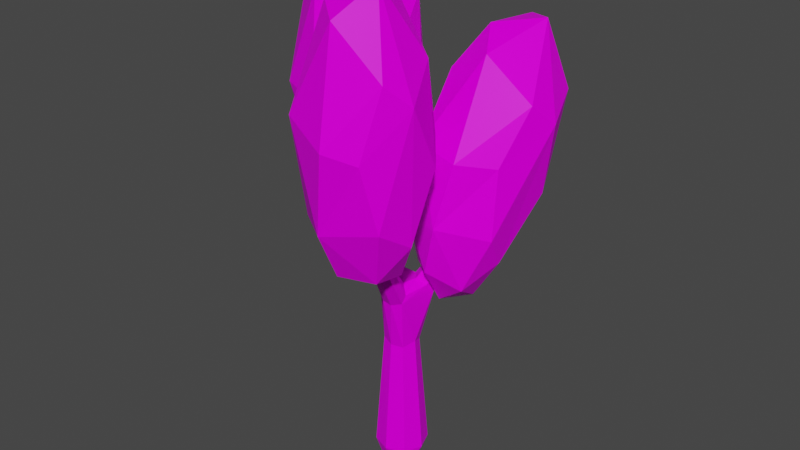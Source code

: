 # Source: tree2.blend  (saved by Blender 3.2.14; exported with 4.5.12 LTS)
import bpy
from mathutils import Matrix  # noqa: F401  (used for matrix-valued properties, if any)

bpy.ops.wm.read_factory_settings(use_empty=True)
scene = bpy.context.scene
scene.name = 'Scene'

# ---- collections
col_collection = bpy.data.collections.new('Collection'); scene.collection.children.link(col_collection)

# ---- images (referenced by path relative to the original .blend; pixels are not part of the script)
import os
ASSET_DIR = os.environ.get("B2B_ASSET_DIR", "")  # directory of the original .blend (textures are referenced by path, not embedded)
HERE = os.path.dirname(os.path.abspath(__file__))  # packed textures are extracted next to this script under _unpacked/

def load_image(name, relpath, width, height, colorspace="sRGB"):
    """Load a texture the original file referenced (path relative to the .blend, or extracted next to this script)."""
    p = next((c for c in (os.path.join(HERE, relpath), os.path.join(ASSET_DIR, relpath)) if relpath and os.path.exists(c)), "")
    if p:
        img = bpy.data.images.load(p, check_existing=True)
        img.name = name
    else:  # same state as the original file: an image datablock whose file is absent (Cycles renders it pink)
        img = bpy.data.images.new(name, width, height)
        img.source = "FILE"
        img.filepath = "//" + (relpath or name)
    img.colorspace_settings.name = colorspace
    return img
img_tree2 = load_image('tree2', 'tree2.png', 1024, 1024, 'sRGB')

# ---- materials (node trees are filled in below, after node groups)
mat_material = bpy.data.materials.new('Material')
mat_material.alpha_threshold = 0.0
mat_material.use_transparent_shadow = False
mat_material.line_color = (0.0, 0.0, 0.0, 1.0)

# ---- material node trees
mat_material.use_nodes = True; mat_material.node_tree.nodes.clear()
_N = mat_material.node_tree.nodes; _L = mat_material.node_tree.links
n0 = _N.new('ShaderNodeOutputMaterial'); n0.name = 'Material Output'; n0.location = (300, 300)
n1 = _N.new('ShaderNodeBsdfPrincipled'); n1.name = 'Principled BSDF'; n1.location = (10, 300)
n1.distribution = 'GGX'
n1.subsurface_method = 'RANDOM_WALK_SKIN'
n1.inputs[2].default_value = 0.4
n1.inputs[3].default_value = 1.45
n1.inputs[13].default_value = 0.05
n1.inputs[27].default_value = (0.0, 0.0, 0.0, 1.0)
n1.inputs[28].default_value = 1.2
n2 = _N.new('ShaderNodeTexImage'); n2.name = 'Изображение-текстура'; n2.location = (-393, 217)
n2.image = img_tree2
_L.new(n1.outputs[0], n0.inputs[0])
_L.new(n2.outputs[0], n1.inputs[0])
n0.is_active_output = True

# ---- world
world_world = bpy.data.worlds.new('World'); scene.world = world_world
world_world.use_nodes = True; world_world.node_tree.nodes.clear()
_N = world_world.node_tree.nodes; _L = world_world.node_tree.links
n0 = _N.new('ShaderNodeOutputWorld'); n0.name = 'World Output'; n0.location = (300, 300)
n1 = _N.new('ShaderNodeBackground'); n1.name = 'Background'; n1.location = (10, 300)
n1.inputs[0].default_value = (0.05088, 0.05088, 0.05088, 1.0)
_L.new(n1.outputs[0], n0.inputs[0])
n0.is_active_output = True
world_world.color = (0.05088, 0.05088, 0.05088)
world_world.use_sun_shadow = False
world_world.sun_shadow_jitter_overblur = 0.0

# ---- meshes
me_002 = bpy.data.meshes.new('Икосфера.002')
me_002.from_pydata([(0.7602, -0.6233, -0.4399), (-0.8747, 0.04554, -0.6223), (-0.325, 0.9228, -0.4667), (0.9374, 0.3173, -0.1096), (-0.8403, -0.3414, 0.4836), (0.95, -0.1651, 0.3512), (-0.1552, -0.514, -0.8103), (0.436, -0.3205, -0.8512), (-0.06519, -0.9397, -0.4745), (0.7862, -0.09917, -0.6026), (0.4245, 0.2414, -0.9042), (-0.725, -0.4652, -0.514), (-0.08347, 0.1755, -1.015), (0.2693, 0.777, -0.5949), (0.01781, -1.122, -0.03798), (0.579, -0.8191, 0.01352), (-0.9748, -0.2287, 0.03738), (-0.7195, -0.8341, -0.006314), (-0.5789, 0.8571, -0.3999), (-0.8251, 0.5546, 0.4254), (0.5588, 0.8341, -0.0119), (0.6563, -0.6172, 0.4248), (0.03823, 0.8943, 0.5343), (0.7484, 0.4473, 0.5694), (-0.1892, -0.7592, 0.6373), (0.2525, -0.03335, 0.9653), (-0.4489, -0.3385, 0.8233), (-0.1994, 0.4265, 0.9548), (2.004, -1.943, -0.5587), (0.2813, -1.222, -0.4997), (2.226, -0.9944, -0.2324), (1.379, -2.404, -0.05103), (2.237, -1.49, 0.1952), (1.097, -1.832, -0.9773), (1.697, -1.653, -0.9747), (1.146, -2.252, -0.6255), (2.118, -1.381, -0.7111), (1.691, -1.083, -1.015), (0.7708, -1.35, -0.9633), (0.5299, -1.815, -0.6318), (1.163, -1.152, -1.115), (0.8285, -0.4822, -0.6258), (1.46, -0.5023, -0.719), (1.844, -2.15, -0.1126), (0.3125, -1.643, -0.1191), (0.5287, -2.094, 0.05549), (0.6638, -0.5297, -0.09877), (1.848, -0.5269, -0.1234), (1.433, -0.3949, 0.2521), (1.985, -1.821, 0.3365), (0.4366, -1.048, 0.4206), (1.009, -0.4941, 0.4176), (1.955, -0.8435, 0.3904), (1.232, -1.966, 0.6554), (1.534, -1.369, 0.847), (0.8355, -1.643, 0.7258), (0.8913, -0.967, 0.775), (1.424, -0.8348, 0.7257), (2.59, -0.1018, -0.8257), (0.8009, 0.295, -0.84), (1.264, 1.176, -1.003), (2.681, 1.067, -0.6549), (1.151, 0.7417, 0.08591), (2.083, 1.952, -0.1791), (2.868, 1.009, -0.1551), (1.595, -0.4201, -1.133), (2.135, -0.1992, -1.233), (1.827, -0.5251, -0.7762), (2.494, 0.2549, -1.052), (2.019, 0.2778, -1.36), (1.101, 0.03544, -1.194), (1.09, -0.2031, -0.8289), (1.531, 0.04313, -1.43), (1.843, 1.01, -1.136), (2.029, -0.3283, -0.3371), (2.54, 0.06616, -0.3644), (0.9212, 0.4385, -0.3322), (1.263, -0.1279, -0.3039), (1.034, 1.139, -0.9182), (1.02, 1.507, -0.08613), (2.24, 1.579, -0.6169), (2.689, 0.6341, -0.009961), (1.574, 1.939, -0.04199), (2.613, 1.721, -0.03167), (1.919, 0.548, 0.2588), (2.31, 1.508, 0.427), (1.621, 1.049, 0.3856), (1.786, 1.898, 0.3817), (-0.2383, 0.3649, -0.7254), (1.835, -1.984, -0.0986), (1.633, -1.854, -0.04514), (1.536, -1.443, -0.8257), (1.466, -1.158, -0.908), (1.374, -1.573, -0.7982), (1.232, -0.4959, -1.759), (0.8581, -0.07673, -1.752), (1.245, -0.09153, -1.763), (-0.1641, 0.3157, -0.8671), (1.283, 0.1633, -1.324), (1.886, 0.7457, -0.7736), (1.427, -1.129, -0.745), (1.432, -1.225, -0.697), (1.048, -0.01459, -1.755), (-0.08346, 0.2664, -0.7014), (1.568, -1.42, -0.704), (1.227, -1.146, -0.7743), (0.7721, -0.2738, -1.743), (1.202, -1.262, -0.7402), (1.23, -1.165, -0.877), (1.313, -0.2896, -1.736), (1.039, -0.5601, -1.753), (0.8409, -0.4926, -1.735), (0.9213, -0.6072, -1.375), (0.606, -0.3325, -1.323), (0.8126, -0.07996, -1.253), (2.068, 0.8063, -0.5907), (0.7634, 0.02956, -1.331), (0.5476, -0.2199, -1.402), (0.9316, 0.1039, -1.456), (1.461, 0.02166, -1.345), (1.658, -2.037, -0.09099), (1.325, -0.6342, -1.374), (1.191, -0.7415, -1.384), (1.33, -0.5466, -1.325), (1.264, -0.2044, -1.263), (1.429, -0.1498, -1.301), (1.219, -0.008792, -2.752), (1.159, 0.1101, -1.299), (1.892, 0.7623, -0.5814), (1.928, 0.6032, -0.5883), (2.09, 0.6421, -0.6475), (1.991, 0.9095, -0.6687), (0.7633, -0.1105, -2.75), (1.887, 0.5099, -0.7288), (0.8942, -0.5257, -2.787), (2.033, 0.6717, -0.7661), (1.322, -0.4622, -2.753), (2.242, 1.233, -0.7684), (1.478, -1.554, -0.8037), (1.268, -1.277, -0.6823), (1.348, -1.528, -0.6122), (1.473, -1.407, -0.6099), (1.29, -1.505, -0.7832), (1.784, -1.801, -0.07146), (1.209, -0.4544, -1.265), (1.001, -0.6162, -1.245), (1.04, -0.7485, -1.369), (1.353, -0.5984, -2.593), (1.044, -0.715, -2.594), (0.6161, -0.2879, -2.594), (1.043, 0.1394, -2.594), (1.471, -0.2876, -2.594), (0.7327, -0.5976, -2.593), (0.7335, 0.02286, -2.593), (1.354, 0.02204, -2.593), (0.7915, -0.3544, -1.307), (-0.2642, 0.1212, -0.9197), (0.6542, 0.01169, -1.38), (-0.07743, -0.0254, -0.9087), (0.04174, 0.1678, -0.8711), (-0.2886, 0.1129, -0.7003), (1.098, -0.02016, -1.279), (1.821, 0.7082, -0.7181), (2.152, 0.6416, -0.3088), (1.972, 0.5875, -0.3225), (1.929, 0.7712, -0.3212), (2.107, 0.8105, -0.3245), (2.195, 0.9334, -0.7481), (2.215, 1.103, -0.842), (2.019, 1.239, -0.7978), (1.123, -0.4486, -0.4941), (1.188, -0.5199, -0.4665), (1.07, -0.6041, -0.4441), (1.002, -0.5329, -0.4867)], [], [(12, 7, 6), (0, 7, 9), (12, 6, 1), (0, 9, 5), (1, 11, 16), (3, 13, 20), (0, 5, 15), (8, 14, 17), (1, 16, 19), (4, 24, 26), (19, 4, 27), (5, 23, 25), (25, 23, 27), (23, 22, 27), (22, 19, 27), (27, 26, 25), (27, 4, 26), (26, 24, 25), (24, 21, 25), (21, 5, 25), (3, 23, 5), (3, 20, 23), (20, 22, 23), (2, 18, 22), (18, 19, 22), (19, 16, 4), (17, 24, 4), (17, 14, 24), (14, 21, 24), (15, 5, 21), (20, 2, 22), (20, 13, 2), (18, 1, 19), (16, 17, 4), (16, 11, 17), (11, 8, 17), (14, 15, 21), (14, 8, 15), (8, 0, 15), (5, 9, 3), (10, 13, 3), (10, 12, 13), (12, 2, 13), (12, 18, 2), (12, 1, 18), (1, 6, 11), (6, 8, 11), (9, 10, 3), (9, 7, 10), (7, 12, 10), (6, 7, 8), (7, 0, 8), (40, 34, 33), (28, 34, 36), (40, 33, 38), (28, 36, 32), (29, 39, 44), (30, 42, 47), (28, 32, 43), (35, 31, 45), (41, 46, 48), (31, 49, 53), (45, 53, 55), (48, 51, 57), (32, 52, 54), (54, 52, 57), (52, 48, 57), (57, 56, 54), (57, 51, 56), (51, 50, 56), (56, 55, 54), (56, 50, 55), (50, 45, 55), (55, 53, 54), (53, 49, 54), (49, 32, 54), (30, 52, 32), (30, 47, 52), (47, 48, 52), (48, 46, 51), (46, 50, 51), (29, 44, 50), (44, 45, 50), (45, 31, 53), (43, 49, 31), (43, 32, 49), (47, 42, 48), (42, 41, 48), (46, 29, 50), (46, 41, 29), (44, 39, 45), (39, 35, 45), (31, 35, 43), (35, 28, 43), (32, 36, 30), (37, 42, 30), (37, 40, 42), (40, 41, 42), (40, 38, 41), (38, 29, 41), (38, 39, 29), (38, 33, 39), (33, 35, 39), (36, 37, 30), (36, 34, 37), (34, 40, 37), (33, 34, 35), (34, 28, 35), (72, 66, 65), (58, 66, 68), (72, 65, 70), (58, 68, 64), (59, 71, 76), (61, 73, 80), (58, 64, 75), (67, 74, 77), (59, 76, 79), (62, 84, 86), (79, 62, 87), (63, 82, 87), (64, 83, 85), (85, 83, 87), (83, 63, 87), (82, 79, 87), (87, 86, 85), (87, 62, 86), (86, 84, 85), (84, 81, 85), (81, 64, 85), (61, 83, 64), (61, 80, 83), (80, 63, 83), (60, 82, 63), (60, 78, 82), (78, 79, 82), (79, 76, 62), (77, 84, 62), (77, 74, 84), (74, 81, 84), (75, 64, 81), (80, 60, 63), (80, 73, 60), (78, 59, 79), (76, 77, 62), (76, 71, 77), (71, 67, 77), (74, 75, 81), (74, 67, 75), (67, 58, 75), (64, 68, 61), (69, 73, 61), (69, 72, 73), (72, 60, 73), (72, 78, 60), (72, 70, 78), (70, 59, 78), (70, 71, 59), (70, 65, 71), (65, 67, 71), (68, 69, 61), (68, 66, 69), (66, 72, 69), (65, 66, 67), (66, 58, 67), (122, 110, 94), (100, 104, 92), (104, 91, 92), (141, 90, 143), (140, 90, 141), (98, 102, 118), (96, 102, 98), (118, 102, 95), (142, 140, 107), (144, 114, 155), (118, 127, 98), (161, 127, 116), (143, 89, 91, 104), (124, 123, 125), (112, 111, 146), (172, 170, 173), (171, 170, 172), (106, 111, 117), (119, 109, 96), (165, 163, 166), (164, 163, 165), (134, 132, 126), (134, 126, 136), (162, 128, 131), (130, 129, 133), (133, 129, 162), (167, 115, 130), (167, 131, 115), (128, 115, 131), (93, 120, 142), (112, 145, 155), (145, 108, 144), (144, 108, 92), (157, 117, 156), (158, 113, 155), (159, 116, 97), (159, 97, 88), (160, 156, 158), (99, 135, 98), (125, 119, 135), (162, 127, 161), (133, 162, 124), (166, 163, 115), (164, 130, 163), (135, 99, 169), (137, 131, 167), (169, 131, 137), (101, 104, 100), (171, 100, 170), (173, 105, 107), (120, 93, 138, 89), (138, 91, 89), (110, 122, 146, 111), (107, 105, 108, 142), (141, 139, 107, 140), (104, 141, 143), (95, 157, 118), (101, 139, 141), (144, 124, 161, 114), (94, 121, 122), (162, 129, 128), (118, 157, 116, 127), (104, 101, 141), (121, 119, 125, 123), (96, 98, 119), (111, 112, 113, 117), (155, 113, 112), (117, 157, 95, 106), (100, 92, 108, 105), (137, 168, 169), (121, 109, 119), (109, 121, 94), (160, 103, 88), (120, 89, 90), (89, 143, 90), (135, 167, 130), (90, 140, 142, 120), (91, 138, 122, 121), (123, 124, 144), (144, 155, 145), (93, 146, 122, 138), (92, 91, 121, 123), (123, 144, 92), (142, 112, 146, 93), (108, 145, 112, 142), (136, 147, 148, 134), (148, 152, 134), (134, 152, 149, 132), (149, 153, 132), (132, 153, 150, 126), (150, 154, 126), (126, 154, 151, 136), (151, 147, 136), (148, 147, 94, 110), (148, 110, 111, 152), (149, 152, 111, 106), (149, 106, 95, 153), (150, 153, 95, 102), (150, 102, 96, 154), (151, 154, 96, 109), (151, 109, 94, 147), (155, 114, 159, 158), (114, 161, 116), (159, 114, 116), (117, 113, 158, 156), (97, 157, 156), (97, 116, 157), (158, 159, 103, 160), (103, 159, 88), (88, 97, 156), (160, 88, 156), (98, 127, 162, 99), (98, 135, 119), (124, 162, 161), (125, 130, 133, 124), (130, 125, 135), (129, 164, 165, 128), (115, 163, 130), (164, 129, 130), (115, 128, 165, 166), (101, 171, 172, 139), (135, 168, 167), (169, 162, 131), (169, 99, 162), (168, 135, 169), (168, 137, 167), (170, 100, 105), (171, 101, 100), (107, 139, 172, 173), (173, 170, 105)])
_uv = me_002.uv_layers.new(name='UVКарта')
_uv.uv.foreach_set('vector', [0.1818, 0.0, 0.2273, 0.07873, 0.1364, 0.07873, 0.2727, 0.1575, 0.3182, 0.07873, 0.3636, 0.1575, 0.9091, 0.0, 0.9545, 0.07873, 0.832, 0.1334, 0.2727, 0.1575, 0.3636, 0.1575, 0.3514, 0.2937, 0.832, 0.1334, 0.9091, 0.1575, 0.8636, 0.2362, 0.4126, 0.23, 0.5455, 0.1575, 0.5, 0.2362, 0.2727, 0.1575, 0.3514, 0.2937, 0.2273, 0.2362, 0.1189, 0.1575, 0.1364, 0.2362, 0.04546, 0.2362, 0.832, 0.1334, 0.8636, 0.2362, 0.7314, 0.3078, 0.0, 0.3149, 0.0979, 0.327, 0.04546, 0.3937, 0.7314, 0.3078, 0.8762, 0.3149, 0.7727, 0.3937, 0.3514, 0.2937, 0.4545, 0.3149, 0.4345, 0.4377, 0.4345, 0.4377, 0.4545, 0.3149, 0.5, 0.3937, 0.4545, 0.3149, 0.5907, 0.3149, 0.5, 0.3937, 0.5907, 0.3149, 0.7314, 0.3078, 0.6628, 0.3937, 0.7727, 0.3937, 0.8636, 0.3937, 0.8182, 0.4724, 0.7727, 0.3937, 0.8762, 0.3149, 0.8636, 0.3937, 0.04546, 0.3937, 0.0979, 0.327, 0.09091, 0.4724, 0.2273, 0.3937, 0.2494, 0.3149, 0.2928, 0.4377, 0.2494, 0.3149, 0.3514, 0.2937, 0.2928, 0.4377, 0.4126, 0.23, 0.4545, 0.3149, 0.3514, 0.2937, 0.4126, 0.23, 0.5, 0.2362, 0.4545, 0.3149, 0.5, 0.2362, 0.5907, 0.3149, 0.4545, 0.3149, 0.6349, 0.1599, 0.7104, 0.1867, 0.5907, 0.3149, 0.7104, 0.1867, 0.7314, 0.3078, 0.5907, 0.3149, 0.7314, 0.3078, 0.8636, 0.2362, 0.8762, 0.3149, 0.04546, 0.2362, 0.0979, 0.327, 0.0, 0.3149, 0.04546, 0.2362, 0.1364, 0.2362, 0.0979, 0.327, 0.1364, 0.2362, 0.2494, 0.3149, 0.0979, 0.327, 0.2273, 0.2362, 0.3514, 0.2937, 0.2494, 0.3149, 0.5, 0.2362, 0.6349, 0.1599, 0.5907, 0.3149, 0.5, 0.2362, 0.5455, 0.1575, 0.6349, 0.1599, 0.7104, 0.1867, 0.832, 0.1334, 0.7314, 0.3078, 0.8636, 0.2362, 0.9545, 0.2362, 0.8762, 0.3149, 0.8636, 0.2362, 0.9091, 0.1575, 0.9545, 0.2362, 0.9091, 0.1575, 1.0, 0.1575, 0.9545, 0.2362, 0.1364, 0.2362, 0.2273, 0.2362, 0.2494, 0.3149, 0.1364, 0.2362, 0.1189, 0.1575, 0.2273, 0.2362, 0.1189, 0.1575, 0.2727, 0.1575, 0.2273, 0.2362, 0.3514, 0.2937, 0.3636, 0.1575, 0.4126, 0.23, 0.5, 0.07873, 0.5455, 0.1575, 0.4126, 0.23, 0.5, 0.07873, 0.559, 0.0235, 0.5455, 0.1575, 0.559, 0.0235, 0.6349, 0.1599, 0.5455, 0.1575, 0.7137, 0.0235, 0.7104, 0.1867, 0.6349, 0.1599, 0.7137, 0.0235, 0.8043, 0.1334, 0.7104, 0.1867, 0.832, 0.1334, 0.9545, 0.07873, 0.9091, 0.1575, 0.9545, 0.07873, 1.0, 0.1575, 0.9091, 0.1575, 0.3636, 0.1575, 0.4091, 0.07873, 0.4126, 0.23, 0.3636, 0.1575, 0.3182, 0.07873, 0.4091, 0.07873, 0.3182, 0.07873, 0.3636, 0.0, 0.4091, 0.07873, 0.1364, 0.07873, 0.2273, 0.07873, 0.1189, 0.1575, 0.2273, 0.07873, 0.2727, 0.1575, 0.1189, 0.1575, 0.1818, 0.0, 0.2273, 0.07873, 0.1364, 0.07873, 0.2727, 0.1575, 0.3182, 0.07873, 0.3636, 0.1575, 0.9091, 0.0, 0.9545, 0.07873, 0.8636, 0.07873, 0.2727, 0.1575, 0.3636, 0.1575, 0.3501, 0.2915, 0.8097, 0.1721, 0.9091, 0.1575, 0.8636, 0.2362, 0.4156, 0.2249, 0.5455, 0.1575, 0.5, 0.2362, 0.2727, 0.1575, 0.3501, 0.2915, 0.2273, 0.2362, 0.111, 0.1575, 0.1428, 0.2474, 0.03111, 0.261, 0.6552, 0.1575, 0.6818, 0.2362, 0.5554, 0.2977, 0.1428, 0.2474, 0.2727, 0.3149, 0.2273, 0.3937, 0.03111, 0.261, 0.1194, 0.3643, 0.04546, 0.3937, 0.5554, 0.2977, 0.6364, 0.3149, 0.5909, 0.3937, 0.3501, 0.2915, 0.4545, 0.3149, 0.4327, 0.4345, 0.4327, 0.4345, 0.4545, 0.3149, 0.5, 0.3937, 0.4545, 0.3149, 0.5554, 0.2977, 0.5, 0.3937, 0.5909, 0.3937, 0.6818, 0.3937, 0.6364, 0.4724, 0.5909, 0.3937, 0.6364, 0.3149, 0.6818, 0.3937, 0.6364, 0.3149, 0.7685, 0.3149, 0.6818, 0.3937, 0.7727, 0.3937, 0.8636, 0.3937, 0.8182, 0.4724, 0.7727, 0.3937, 0.7685, 0.3149, 0.8636, 0.3937, 0.7685, 0.3149, 0.9402, 0.261, 0.8636, 0.3937, 0.04546, 0.3937, 0.1194, 0.3643, 0.09091, 0.4724, 0.2273, 0.3937, 0.2727, 0.3149, 0.2946, 0.4345, 0.2727, 0.3149, 0.3501, 0.2915, 0.2946, 0.4345, 0.4156, 0.2249, 0.4545, 0.3149, 0.3501, 0.2915, 0.4156, 0.2249, 0.5, 0.2362, 0.4545, 0.3149, 0.5, 0.2362, 0.5554, 0.2977, 0.4545, 0.3149, 0.5554, 0.2977, 0.6818, 0.2362, 0.6364, 0.3149, 0.6818, 0.2362, 0.7685, 0.3149, 0.6364, 0.3149, 0.8097, 0.1721, 0.8636, 0.2362, 0.7685, 0.3149, 0.8636, 0.2362, 0.9402, 0.261, 0.7685, 0.3149, 0.03111, 0.261, 0.1428, 0.2474, 0.1194, 0.3643, 0.2273, 0.2362, 0.2727, 0.3149, 0.1428, 0.2474, 0.2273, 0.2362, 0.3501, 0.2915, 0.2727, 0.3149, 0.5, 0.2362, 0.5455, 0.1575, 0.5554, 0.2977, 0.5455, 0.1575, 0.6552, 0.1575, 0.5554, 0.2977, 0.6818, 0.2362, 0.8097, 0.1721, 0.7685, 0.3149, 0.6818, 0.2362, 0.6552, 0.1575, 0.8097, 0.1721, 0.8636, 0.2362, 0.9091, 0.1575, 0.9402, 0.261, 0.9091, 0.1575, 1.0, 0.1575, 0.9402, 0.261, 0.1428, 0.2474, 0.111, 0.1575, 0.2273, 0.2362, 0.111, 0.1575, 0.2727, 0.1575, 0.2273, 0.2362, 0.3501, 0.2915, 0.3636, 0.1575, 0.4156, 0.2249, 0.5, 0.07873, 0.5455, 0.1575, 0.4156, 0.2249, 0.5, 0.07873, 0.5626, 0.02968, 0.5455, 0.1575, 0.5626, 0.02968, 0.6552, 0.1575, 0.5455, 0.1575, 0.7101, 0.02968, 0.7727, 0.07873, 0.6552, 0.1575, 0.7727, 0.07873, 0.8097, 0.1721, 0.6552, 0.1575, 0.8636, 0.07873, 0.9091, 0.1575, 0.8097, 0.1721, 0.8636, 0.07873, 0.9545, 0.07873, 0.9091, 0.1575, 0.9545, 0.07873, 1.0, 0.1575, 0.9091, 0.1575, 0.3636, 0.1575, 0.4091, 0.07873, 0.4156, 0.2249, 0.3636, 0.1575, 0.3182, 0.07873, 0.4091, 0.07873, 0.3182, 0.07873, 0.3636, 0.0, 0.4091, 0.07873, 0.1364, 0.07873, 0.2273, 0.07873, 0.111, 0.1575, 0.2273, 0.07873, 0.2727, 0.1575, 0.111, 0.1575, 0.1818, 0.0, 0.2273, 0.07873, 0.1364, 0.07873, 0.2727, 0.1575, 0.3182, 0.07873, 0.3636, 0.1575, 0.9091, 0.0, 0.9545, 0.07873, 0.8636, 0.07873, 0.2727, 0.1575, 0.3636, 0.1575, 0.353, 0.2965, 0.8182, 0.1575, 0.9091, 0.1575, 0.8636, 0.2362, 0.4118, 0.2315, 0.5455, 0.1575, 0.5, 0.2362, 0.2727, 0.1575, 0.353, 0.2965, 0.2273, 0.2362, 0.1221, 0.1575, 0.1364, 0.2362, 0.04546, 0.2362, 0.8182, 0.1575, 0.8636, 0.2362, 0.7311, 0.3084, 0.0, 0.3149, 0.1001, 0.3309, 0.04546, 0.3937, 0.7311, 0.3084, 0.8686, 0.3149, 0.7727, 0.3937, 0.5455, 0.3149, 0.6364, 0.3149, 0.6553, 0.3937, 0.353, 0.2965, 0.4545, 0.3149, 0.432, 0.4334, 0.432, 0.4334, 0.4545, 0.3149, 0.5, 0.3937, 0.4545, 0.3149, 0.5455, 0.3149, 0.5, 0.3937, 0.6364, 0.3149, 0.7311, 0.3084, 0.6553, 0.3937, 0.7727, 0.3937, 0.8636, 0.3937, 0.8182, 0.4724, 0.7727, 0.3937, 0.8686, 0.3149, 0.8636, 0.3937, 0.04546, 0.3937, 0.1001, 0.3309, 0.09091, 0.4724, 0.2273, 0.3937, 0.2546, 0.3149, 0.2952, 0.4334, 0.2546, 0.3149, 0.353, 0.2965, 0.2952, 0.4334, 0.4118, 0.2315, 0.4545, 0.3149, 0.353, 0.2965, 0.4118, 0.2315, 0.5, 0.2362, 0.4545, 0.3149, 0.5, 0.2362, 0.5455, 0.3149, 0.4545, 0.3149, 0.6346, 0.1606, 0.6364, 0.3149, 0.5455, 0.3149, 0.6346, 0.1606, 0.7092, 0.1887, 0.6364, 0.3149, 0.7092, 0.1887, 0.7311, 0.3084, 0.6364, 0.3149, 0.7311, 0.3084, 0.8636, 0.2362, 0.8686, 0.3149, 0.04546, 0.2362, 0.1001, 0.3309, 0.0, 0.3149, 0.04546, 0.2362, 0.1364, 0.2362, 0.1001, 0.3309, 0.1364, 0.2362, 0.2546, 0.3149, 0.1001, 0.3309, 0.2273, 0.2362, 0.353, 0.2965, 0.2546, 0.3149, 0.5, 0.2362, 0.6346, 0.1606, 0.5455, 0.3149, 0.5, 0.2362, 0.5455, 0.1575, 0.6346, 0.1606, 0.7092, 0.1887, 0.8182, 0.1575, 0.7311, 0.3084, 0.8636, 0.2362, 0.9545, 0.2362, 0.8686, 0.3149, 0.8636, 0.2362, 0.9091, 0.1575, 0.9545, 0.2362, 0.9091, 0.1575, 1.0, 0.1575, 0.9545, 0.2362, 0.1364, 0.2362, 0.2273, 0.2362, 0.2546, 0.3149, 0.1364, 0.2362, 0.1221, 0.1575, 0.2273, 0.2362, 0.1221, 0.1575, 0.2727, 0.1575, 0.2273, 0.2362, 0.353, 0.2965, 0.3636, 0.1575, 0.4118, 0.2315, 0.5, 0.07873, 0.5455, 0.1575, 0.4118, 0.2315, 0.5, 0.07873, 0.5546, 0.01582, 0.5455, 0.1575, 0.5546, 0.01582, 0.6346, 0.1606, 0.5455, 0.1575, 0.7181, 0.01582, 0.7092, 0.1887, 0.6346, 0.1606, 0.7181, 0.01582, 0.7727, 0.07873, 0.7092, 0.1887, 0.7727, 0.07873, 0.8182, 0.1575, 0.7092, 0.1887, 0.8636, 0.07873, 0.9091, 0.1575, 0.8182, 0.1575, 0.8636, 0.07873, 0.9545, 0.07873, 0.9091, 0.1575, 0.9545, 0.07873, 1.0, 0.1575, 0.9091, 0.1575, 0.3636, 0.1575, 0.4091, 0.07873, 0.4118, 0.2315, 0.3636, 0.1575, 0.3182, 0.07873, 0.4091, 0.07873, 0.3182, 0.07873, 0.3636, 0.0, 0.4091, 0.07873, 0.1364, 0.07873, 0.2273, 0.07873, 0.1221, 0.1575, 0.2273, 0.07873, 0.2727, 0.1575, 0.1221, 0.1575, 0.6937, 0.7461, 0.6344, 0.7528, 0.6335, 0.7377, 0.1867, 0.5619, 0.1762, 0.5406, 0.2137, 0.5587, 0.1762, 0.5406, 0.1975, 0.5395, 0.2137, 0.5587, 0.7744, 0.8944, 0.7822, 0.9805, 0.7722, 0.9807, 0.7851, 0.8952, 0.7822, 0.9805, 0.7744, 0.8944, 0.1972, 0.7398, 0.2688, 0.7511, 0.2242, 0.7612, 0.2692, 0.7385, 0.2688, 0.7511, 0.1972, 0.7398, 0.2242, 0.7612, 0.2688, 0.7511, 0.2696, 0.7663, 0.867, 0.5722, 0.8925, 0.5695, 0.8703, 0.5888, 0.3717, 0.8439, 0.3832, 0.8066, 0.3906, 0.8223, 0.2242, 0.7612, 0.1905, 0.7497, 0.1972, 0.7398, 0.1866, 0.7576, 0.1905, 0.7497, 0.1975, 0.7761, 0.07924, 0.5078, 0.0806, 0.4977, 0.1975, 0.5395, 0.1762, 0.5406, 0.2764, 0.6193, 0.28, 0.6025, 0.2768, 0.6261, 0.7629, 0.6308, 0.7023, 0.637, 0.763, 0.6188, 0.6797, 0.9086, 0.6766, 0.9019, 0.6811, 0.9023, 0.6722, 0.9066, 0.6766, 0.9019, 0.6797, 0.9086, 0.7002, 0.6538, 0.7023, 0.637, 0.7533, 0.6651, 0.2862, 0.6373, 0.3509, 0.6197, 0.3556, 0.6361, 0.9509, 0.9437, 0.9438, 0.9349, 0.9513, 0.9347, 0.9421, 0.9425, 0.9438, 0.9349, 0.9509, 0.9437, 0.2478, 0.9555, 0.223, 0.9698, 0.2103, 0.9417, 0.2478, 0.9555, 0.2103, 0.9417, 0.2384, 0.9288, 0.09393, 0.701, 0.07779, 0.6993, 0.08198, 0.688, 0.4803, 0.8515, 0.4947, 0.8391, 0.4894, 0.8689, 0.9648, 0.8536, 0.9666, 0.8707, 0.9506, 0.8476, 0.1807, 0.6808, 0.1585, 0.6749, 0.1635, 0.6653, 0.3536, 0.9442, 0.3438, 0.9425, 0.3533, 0.9369, 0.07779, 0.6993, 0.06837, 0.686, 0.08198, 0.688, 0.8661, 0.5656, 0.9788, 0.535, 0.867, 0.5722, 0.7629, 0.6308, 0.785, 0.6309, 0.7724, 0.6456, 0.6183, 0.8554, 0.6139, 0.9071, 0.6093, 0.8566, 0.3717, 0.8439, 0.3955, 0.8922, 0.388, 0.8958, 0.2093, 0.7822, 0.2179, 0.7906, 0.1351, 0.8465, 0.2679, 0.8872, 0.2643, 0.8045, 0.2777, 0.8042, 0.1093, 0.9042, 0.1001, 0.975, 0.09893, 0.9085, 0.1093, 0.9042, 0.09893, 0.9085, 0.104, 0.8798, 0.8448, 0.7105, 0.8196, 0.7072, 0.8212, 0.6969, 0.1053, 0.6974, 0.1146, 0.6975, 0.1972, 0.7398, 0.2768, 0.6261, 0.2862, 0.6373, 0.194, 0.6699, 0.9506, 0.8476, 0.9485, 0.7513, 0.955, 0.7457, 0.9648, 0.8536, 0.9506, 0.8476, 0.9664, 0.7434, 0.1146, 0.6725, 0.1155, 0.6644, 0.1585, 0.6749, 0.5067, 0.8025, 0.4803, 0.8515, 0.4993, 0.7983, 0.302, 0.9393, 0.3094, 0.9393, 0.3097, 0.969, 0.3512, 0.9705, 0.3438, 0.9425, 0.3536, 0.9442, 0.341, 0.9697, 0.3438, 0.9425, 0.3512, 0.9705, 0.1763, 0.5545, 0.1762, 0.5406, 0.1867, 0.5619, 0.1426, 0.6058, 0.1867, 0.5619, 0.1466, 0.6101, 0.9064, 0.6428, 0.8635, 0.5948, 0.8703, 0.5888, 0.9075, 0.7435, 0.7961, 0.7529, 0.7943, 0.7454, 0.9061, 0.7339, 0.7943, 0.7454, 0.7907, 0.7389, 0.9061, 0.7339, 0.6344, 0.7528, 0.6937, 0.7461, 0.696, 0.7574, 0.6371, 0.765, 0.8703, 0.5888, 0.8635, 0.5948, 0.8457, 0.5915, 0.867, 0.5722, 0.671, 0.9612, 0.6767, 0.9464, 0.6815, 0.9515, 0.682, 0.9627, 0.1762, 0.5406, 0.1666, 0.5409, 0.07924, 0.5078, 0.2696, 0.7663, 0.2093, 0.7822, 0.2242, 0.7612, 0.6669, 0.9485, 0.6767, 0.9464, 0.671, 0.9612, 0.3717, 0.8439, 0.3611, 0.8317, 0.3682, 0.8091, 0.3832, 0.8066, 0.6335, 0.7377, 0.6981, 0.7359, 0.6937, 0.7461, 0.9506, 0.8476, 0.9666, 0.8707, 0.9569, 0.8738, 0.2242, 0.7612, 0.2093, 0.7822, 0.1975, 0.7761, 0.1905, 0.7497, 0.1762, 0.5406, 0.1763, 0.5545, 0.1666, 0.5409, 0.2905, 0.5962, 0.2862, 0.6373, 0.2768, 0.6261, 0.28, 0.6025, 0.3556, 0.6361, 0.3186, 0.6452, 0.2862, 0.6373, 0.7023, 0.637, 0.7629, 0.6308, 0.7655, 0.6561, 0.7533, 0.6651, 0.7724, 0.6456, 0.7655, 0.6561, 0.7629, 0.6308, 0.2179, 0.7906, 0.2093, 0.7822, 0.2696, 0.7663, 0.2611, 0.7769, 0.6013, 0.9249, 0.6008, 0.9086, 0.6139, 0.9071, 0.614, 0.9239, 0.1624, 0.9485, 0.1622, 0.9364, 0.1707, 0.9423, 0.2905, 0.5962, 0.3509, 0.6197, 0.2862, 0.6373, 0.3509, 0.6197, 0.2905, 0.5962, 0.3553, 0.6073, 0.8445, 0.9378, 0.8336, 0.9418, 0.8365, 0.9333, 0.9075, 0.7435, 0.9061, 0.7339, 0.915, 0.7387, 0.4466, 0.9318, 0.4485, 0.9424, 0.4399, 0.9442, 0.194, 0.6699, 0.1807, 0.6808, 0.1635, 0.6653, 0.9822, 0.5439, 0.8925, 0.5695, 0.867, 0.5722, 0.9788, 0.535, 0.7907, 0.7389, 0.7943, 0.7454, 0.6937, 0.7461, 0.6981, 0.7359, 0.28, 0.6025, 0.2764, 0.6193, 0.2691, 0.6054, 0.3717, 0.8439, 0.3906, 0.8223, 0.3877, 0.844, 0.7961, 0.7529, 0.696, 0.7574, 0.6937, 0.7461, 0.7943, 0.7454, 0.2137, 0.5587, 0.1975, 0.5395, 0.2905, 0.5962, 0.28, 0.6025, 0.28, 0.6025, 0.2691, 0.6054, 0.2137, 0.5587, 0.867, 0.5722, 0.7629, 0.6308, 0.763, 0.6188, 0.8661, 0.5656, 0.8457, 0.5915, 0.785, 0.6309, 0.7629, 0.6308, 0.867, 0.5722, 0.4737, 0.7325, 0.4957, 0.7304, 0.4951, 0.7527, 0.4722, 0.7607, 0.4951, 0.7527, 0.4953, 0.7705, 0.4722, 0.7607, 0.5427, 0.6259, 0.5632, 0.6246, 0.5612, 0.6469, 0.5416, 0.6542, 0.5612, 0.6469, 0.5636, 0.6649, 0.5416, 0.6542, 0.4302, 0.7552, 0.4083, 0.7598, 0.4066, 0.7376, 0.4289, 0.7267, 0.4066, 0.7376, 0.4049, 0.7193, 0.4289, 0.7267, 0.5144, 0.6386, 0.4921, 0.6409, 0.4925, 0.6185, 0.516, 0.6106, 0.4925, 0.6185, 0.4928, 0.6009, 0.516, 0.6106, 0.4951, 0.7527, 0.4957, 0.7304, 0.6335, 0.7377, 0.6344, 0.7528, 0.4951, 0.7527, 0.6344, 0.7528, 0.6371, 0.765, 0.4953, 0.7705, 0.5612, 0.6469, 0.5632, 0.6246, 0.7023, 0.637, 0.7002, 0.6538, 0.5612, 0.6469, 0.7002, 0.6538, 0.7001, 0.6661, 0.5636, 0.6649, 0.4066, 0.7376, 0.4083, 0.7598, 0.2696, 0.7663, 0.2688, 0.7511, 0.4066, 0.7376, 0.2688, 0.7511, 0.2692, 0.7385, 0.4049, 0.7193, 0.4925, 0.6185, 0.4921, 0.6409, 0.3556, 0.6361, 0.3509, 0.6197, 0.4925, 0.6185, 0.3509, 0.6197, 0.3553, 0.6073, 0.4928, 0.6009, 0.2777, 0.8042, 0.2836, 0.8105, 0.2774, 0.8854, 0.2679, 0.8872, 0.1873, 0.7771, 0.1866, 0.7576, 0.1975, 0.7761, 0.1093, 0.9042, 0.1125, 0.968, 0.1001, 0.975, 0.7533, 0.6651, 0.7655, 0.6561, 0.8212, 0.6969, 0.8196, 0.7072, 0.1328, 0.8407, 0.2093, 0.7822, 0.1351, 0.8465, 0.1328, 0.8407, 0.1975, 0.7761, 0.2093, 0.7822, 0.2679, 0.8872, 0.2774, 0.8854, 0.2838, 0.9104, 0.2724, 0.9131, 0.1117, 0.8783, 0.1093, 0.9042, 0.104, 0.8798, 0.1077, 0.8467, 0.1328, 0.8407, 0.1351, 0.8465, 0.8448, 0.7105, 0.8448, 0.7197, 0.8196, 0.7072, 0.1972, 0.7398, 0.1905, 0.7497, 0.09393, 0.701, 0.1053, 0.6974, 0.1972, 0.7398, 0.1146, 0.6975, 0.2003, 0.7316, 0.9664, 0.7434, 0.9506, 0.8476, 0.955, 0.7457, 0.493, 0.9699, 0.4803, 0.8515, 0.4894, 0.8689, 0.5058, 0.9678, 0.1635, 0.6653, 0.2768, 0.6261, 0.194, 0.6699, 0.9666, 0.8707, 0.9775, 0.9118, 0.9691, 0.9138, 0.9569, 0.8738, 0.1585, 0.6749, 0.1155, 0.6644, 0.1635, 0.6653, 0.5067, 0.8025, 0.4947, 0.8391, 0.4803, 0.8515, 0.06837, 0.686, 0.07779, 0.6993, 0.02559, 0.6967, 0.02602, 0.6881, 0.6669, 0.9485, 0.6722, 0.9066, 0.6797, 0.9086, 0.6767, 0.9464, 0.302, 0.9393, 0.2983, 0.9688, 0.2954, 0.9434, 0.5481, 0.951, 0.5458, 0.9334, 0.5537, 0.9319, 0.5481, 0.951, 0.5354, 0.9321, 0.5458, 0.9334, 0.2983, 0.9688, 0.302, 0.9393, 0.3097, 0.969, 0.1969, 0.6939, 0.1878, 0.7002, 0.1807, 0.6808, 0.6108, 0.9703, 0.6013, 0.9249, 0.614, 0.9239, 0.1426, 0.6058, 0.1763, 0.5545, 0.1867, 0.5619, 0.8703, 0.5888, 0.8817, 0.5937, 0.9118, 0.6388, 0.9064, 0.6428, 0.05426, 0.9709, 0.04909, 0.9718, 0.05259, 0.9302])
me_002.materials.append(mat_material)
me_002.update()

# ---- objects
ob_002 = bpy.data.objects.new('Икосфера.002', me_002)

# ---- transforms, parenting, visibility, modifiers, constraints
ob_002.location = (-1.043, 0.2878, 6.703)
ob_002.scale = (1.0, 1.0, 2.369)

# ---- collection membership
col_collection.objects.link(ob_002)

# ---- scene / render settings (as saved in the file)
scene.frame_start = 1; scene.frame_end = 250; scene.frame_set(1)
scene.render.engine = 'BLENDER_EEVEE_NEXT'
scene.cycles.sampling_pattern = 'TABULATED_SOBOL'
scene.cycles.use_light_tree = False
scene.view_settings.view_transform = 'Filmic'
bpy.context.view_layer.update()

# ---- added for rendering (the .blend has no active camera and no usable light): camera, sun
cam_auto = bpy.data.cameras.new('AutoCamera')
cam_auto.lens = 50.0
cam_auto.sensor_width = 36.0
cam_auto.clip_end = 1000.0
ob_auto_camera = bpy.data.objects.new('AutoCamera', cam_auto)
scene.collection.objects.link(ob_auto_camera)
ob_auto_camera.location = (9.72708, -11.727, 12.4043)
ob_auto_camera.rotation_euler = (1.09748, -7.21219e-08, 0.694738)
scene.camera = ob_auto_camera
light_auto_sun = bpy.data.lights.new('AutoSun', 'SUN')
light_auto_sun.energy = 3.0
light_auto_sun.angle = 0.0523599
ob_auto_sun = bpy.data.objects.new('AutoSun', light_auto_sun)
scene.collection.objects.link(ob_auto_sun)
ob_auto_sun.rotation_euler = (0.872665, 0.174533, 0.523599)
bpy.context.view_layer.update()
